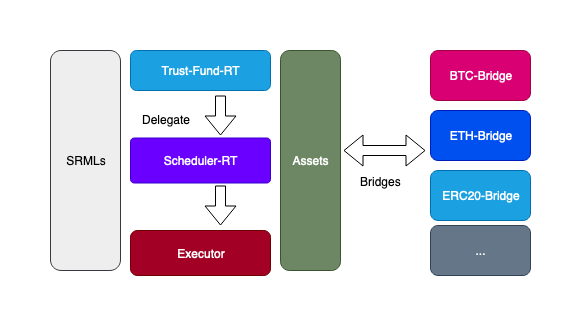

The diagram above was exported from draw.io. Its source (the exported page's mxGraphModel, read from the mxfile embedded in the PNG):
<mxGraphModel dx="939" dy="685" grid="1" gridSize="10" guides="1" tooltips="1" connect="1" arrows="1" fold="1" page="1" pageScale="1" pageWidth="4681" pageHeight="3300" math="0" shadow="0">
  <root>
    <mxCell id="0" />
    <mxCell id="1" parent="0" />
    <mxCell id="I_L-Ierk7kgyR4BQvEDy-1" value="Trust-Fund-RT" style="rounded=1;whiteSpace=wrap;html=1;fillColor=#1ba1e2;strokeColor=#006EAF;fontColor=#ffffff;" vertex="1" parent="1">
      <mxGeometry x="300" y="190" width="140" height="40" as="geometry" />
    </mxCell>
    <mxCell id="I_L-Ierk7kgyR4BQvEDy-2" value="Scheduler-RT" style="rounded=1;whiteSpace=wrap;html=1;arcSize=8;fillColor=#6a00ff;strokeColor=#3700CC;fontColor=#ffffff;" vertex="1" parent="1">
      <mxGeometry x="300" y="277.5" width="140" height="45" as="geometry" />
    </mxCell>
    <mxCell id="I_L-Ierk7kgyR4BQvEDy-4" value="Assets" style="rounded=1;whiteSpace=wrap;html=1;fillColor=#6d8764;strokeColor=#3A5431;fontColor=#ffffff;" vertex="1" parent="1">
      <mxGeometry x="450" y="190" width="60" height="220" as="geometry" />
    </mxCell>
    <mxCell id="I_L-Ierk7kgyR4BQvEDy-7" value="SRMLs" style="rounded=1;whiteSpace=wrap;html=1;fillColor=#eeeeee;strokeColor=#36393d;" vertex="1" parent="1">
      <mxGeometry x="220" y="190" width="70" height="220" as="geometry" />
    </mxCell>
    <mxCell id="I_L-Ierk7kgyR4BQvEDy-13" value="BTC-Bridge" style="rounded=1;whiteSpace=wrap;html=1;fillColor=#d80073;strokeColor=#A50040;fontColor=#ffffff;" vertex="1" parent="1">
      <mxGeometry x="600" y="190" width="100" height="50" as="geometry" />
    </mxCell>
    <mxCell id="I_L-Ierk7kgyR4BQvEDy-15" value="" style="shape=flexArrow;endArrow=classic;startArrow=classic;html=1;" edge="1" parent="1">
      <mxGeometry width="50" height="50" relative="1" as="geometry">
        <mxPoint x="513" y="290" as="sourcePoint" />
        <mxPoint x="595" y="290" as="targetPoint" />
      </mxGeometry>
    </mxCell>
    <mxCell id="I_L-Ierk7kgyR4BQvEDy-16" value="Bridges" style="text;html=1;resizable=0;points=[];align=center;verticalAlign=middle;labelBackgroundColor=#ffffff;" vertex="1" connectable="0" parent="I_L-Ierk7kgyR4BQvEDy-15">
      <mxGeometry x="-0.2857" y="3" relative="1" as="geometry">
        <mxPoint x="8" y="33" as="offset" />
      </mxGeometry>
    </mxCell>
    <mxCell id="I_L-Ierk7kgyR4BQvEDy-17" value="ETH-Bridge" style="rounded=1;whiteSpace=wrap;html=1;fillColor=#0050ef;strokeColor=#001DBC;fontColor=#ffffff;" vertex="1" parent="1">
      <mxGeometry x="600" y="250" width="100" height="50" as="geometry" />
    </mxCell>
    <mxCell id="I_L-Ierk7kgyR4BQvEDy-18" value="ERC20-Bridge" style="rounded=1;whiteSpace=wrap;html=1;fillColor=#1ba1e2;strokeColor=#006EAF;fontColor=#ffffff;" vertex="1" parent="1">
      <mxGeometry x="600" y="310" width="100" height="50" as="geometry" />
    </mxCell>
    <mxCell id="I_L-Ierk7kgyR4BQvEDy-19" value="..." style="rounded=1;whiteSpace=wrap;html=1;fillColor=#647687;strokeColor=#314354;fontColor=#ffffff;" vertex="1" parent="1">
      <mxGeometry x="600" y="365" width="100" height="50" as="geometry" />
    </mxCell>
    <mxCell id="I_L-Ierk7kgyR4BQvEDy-20" value="" style="shape=flexArrow;endArrow=classic;html=1;" edge="1" parent="1">
      <mxGeometry width="50" height="50" relative="1" as="geometry">
        <mxPoint x="390" y="235" as="sourcePoint" />
        <mxPoint x="390" y="275" as="targetPoint" />
      </mxGeometry>
    </mxCell>
    <mxCell id="I_L-Ierk7kgyR4BQvEDy-22" value="Delegate" style="text;html=1;resizable=0;points=[];autosize=1;align=left;verticalAlign=top;spacingTop=-4;" vertex="1" parent="1">
      <mxGeometry x="310" y="250" width="60" height="20" as="geometry" />
    </mxCell>
    <mxCell id="I_L-Ierk7kgyR4BQvEDy-23" value="Executor" style="rounded=1;whiteSpace=wrap;html=1;fillColor=#a20025;strokeColor=#6F0000;fontColor=#ffffff;" vertex="1" parent="1">
      <mxGeometry x="300" y="370" width="140" height="45" as="geometry" />
    </mxCell>
    <mxCell id="I_L-Ierk7kgyR4BQvEDy-24" value="" style="shape=flexArrow;endArrow=classic;html=1;" edge="1" parent="1">
      <mxGeometry width="50" height="50" relative="1" as="geometry">
        <mxPoint x="390" y="325" as="sourcePoint" />
        <mxPoint x="390" y="365" as="targetPoint" />
      </mxGeometry>
    </mxCell>
  </root>
</mxGraphModel>